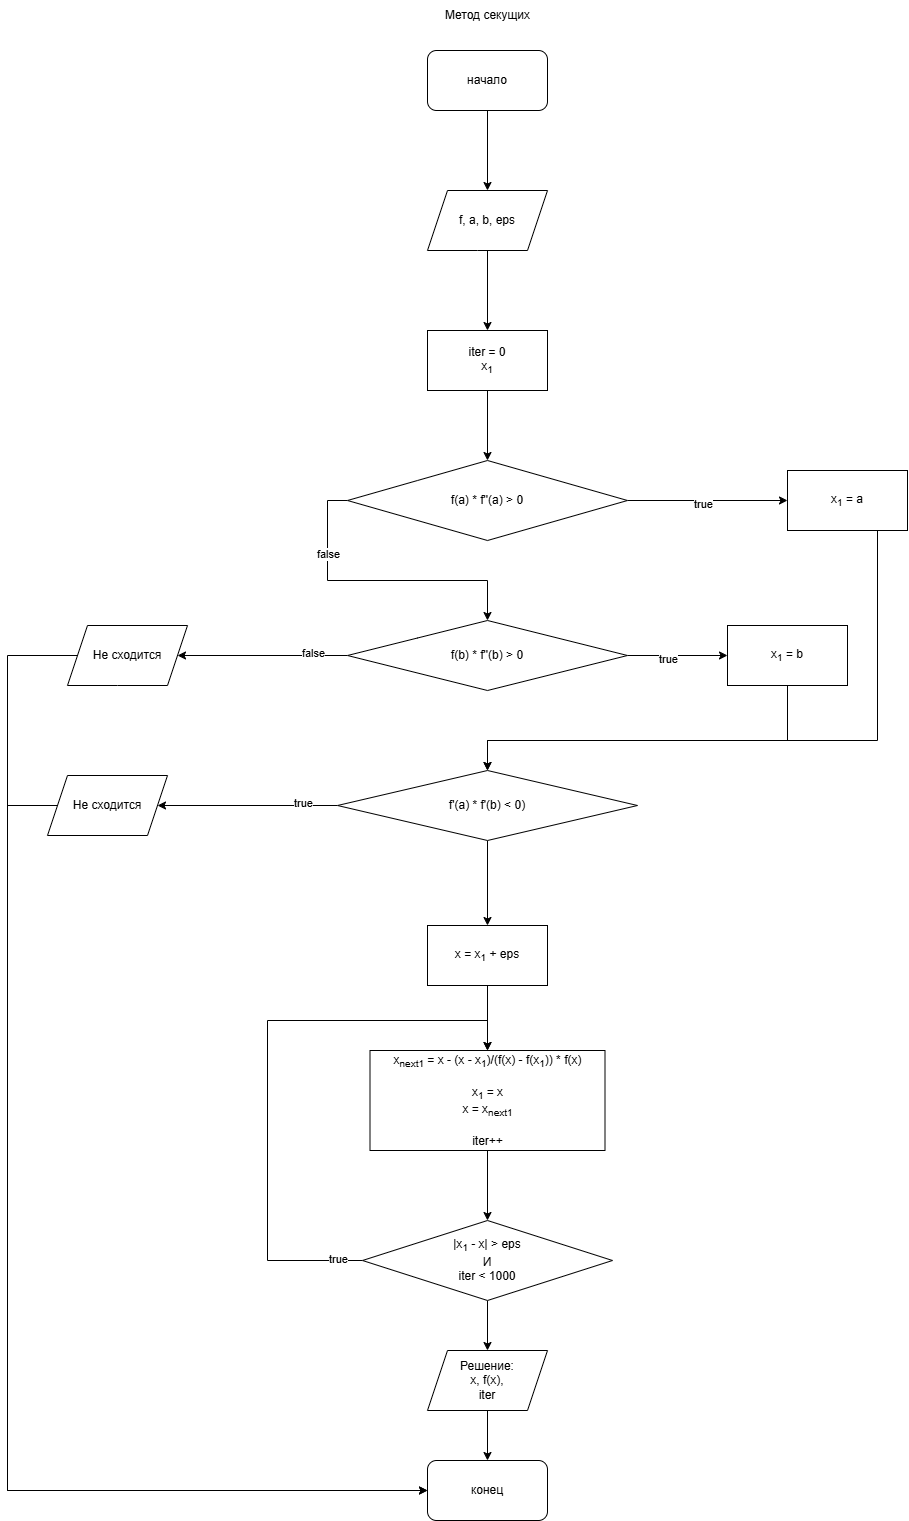

The diagram above was exported from draw.io. Its source (the exported page's mxGraphModel, read from the mxfile embedded in the PNG):
<mxGraphModel dx="1995" dy="1640" grid="1" gridSize="10" guides="1" tooltips="1" connect="1" arrows="1" fold="1" page="0" pageScale="1" pageWidth="827" pageHeight="1169" math="0" shadow="0">
  <root>
    <mxCell id="0" />
    <mxCell id="1" parent="0" />
    <mxCell id="2" value="" style="edgeStyle=orthogonalEdgeStyle;rounded=0;orthogonalLoop=1;jettySize=auto;html=1;" edge="1" source="3" target="5" parent="1">
      <mxGeometry relative="1" as="geometry" />
    </mxCell>
    <mxCell id="3" value="начало" style="rounded=1;whiteSpace=wrap;html=1;" vertex="1" parent="1">
      <mxGeometry x="1670" y="100" width="120" height="60" as="geometry" />
    </mxCell>
    <mxCell id="4" value="" style="edgeStyle=orthogonalEdgeStyle;rounded=0;orthogonalLoop=1;jettySize=auto;html=1;" edge="1" source="5" target="8" parent="1">
      <mxGeometry relative="1" as="geometry" />
    </mxCell>
    <mxCell id="5" value="f, a, b, eps" style="shape=parallelogram;perimeter=parallelogramPerimeter;whiteSpace=wrap;html=1;fixedSize=1;rounded=1;arcSize=0;" vertex="1" parent="1">
      <mxGeometry x="1670" y="240" width="120" height="60" as="geometry" />
    </mxCell>
    <mxCell id="6" value="Метод секущих" style="text;html=1;align=center;verticalAlign=middle;resizable=0;points=[];autosize=1;strokeColor=none;fillColor=none;" vertex="1" parent="1">
      <mxGeometry x="1675" y="50" width="110" height="30" as="geometry" />
    </mxCell>
    <mxCell id="7" value="" style="edgeStyle=orthogonalEdgeStyle;rounded=0;orthogonalLoop=1;jettySize=auto;html=1;" edge="1" source="8" target="13" parent="1">
      <mxGeometry relative="1" as="geometry" />
    </mxCell>
    <mxCell id="8" value="iter = 0&lt;div&gt;x&lt;sub&gt;1&lt;/sub&gt;&lt;/div&gt;" style="whiteSpace=wrap;html=1;rounded=1;arcSize=0;" vertex="1" parent="1">
      <mxGeometry x="1670" y="380" width="120" height="60" as="geometry" />
    </mxCell>
    <mxCell id="9" value="" style="edgeStyle=orthogonalEdgeStyle;rounded=0;orthogonalLoop=1;jettySize=auto;html=1;" edge="1" source="13" target="15" parent="1">
      <mxGeometry relative="1" as="geometry" />
    </mxCell>
    <mxCell id="10" value="true" style="edgeLabel;html=1;align=center;verticalAlign=middle;resizable=0;points=[];" vertex="1" connectable="0" parent="9">
      <mxGeometry x="-0.0484" y="-3" relative="1" as="geometry">
        <mxPoint as="offset" />
      </mxGeometry>
    </mxCell>
    <mxCell id="11" value="" style="edgeStyle=orthogonalEdgeStyle;rounded=0;orthogonalLoop=1;jettySize=auto;html=1;exitX=0;exitY=0.5;exitDx=0;exitDy=0;" edge="1" source="13" target="20" parent="1">
      <mxGeometry relative="1" as="geometry" />
    </mxCell>
    <mxCell id="12" value="false" style="edgeLabel;html=1;align=center;verticalAlign=middle;resizable=0;points=[];" vertex="1" connectable="0" parent="11">
      <mxGeometry x="-0.5222" relative="1" as="geometry">
        <mxPoint as="offset" />
      </mxGeometry>
    </mxCell>
    <mxCell id="13" value="f(a) * f''(a) &amp;gt; 0" style="rhombus;whiteSpace=wrap;html=1;rounded=1;arcSize=0;" vertex="1" parent="1">
      <mxGeometry x="1590" y="510" width="280" height="80" as="geometry" />
    </mxCell>
    <mxCell id="14" style="edgeStyle=orthogonalEdgeStyle;rounded=0;orthogonalLoop=1;jettySize=auto;html=1;exitX=0.75;exitY=1;exitDx=0;exitDy=0;entryX=0.5;entryY=0;entryDx=0;entryDy=0;" edge="1" source="15" target="28" parent="1">
      <mxGeometry relative="1" as="geometry">
        <Array as="points">
          <mxPoint x="2120" y="790" />
          <mxPoint x="1730" y="790" />
        </Array>
      </mxGeometry>
    </mxCell>
    <mxCell id="15" value="x&lt;sub&gt;1&lt;/sub&gt; = a" style="whiteSpace=wrap;html=1;rounded=1;arcSize=0;" vertex="1" parent="1">
      <mxGeometry x="2030" y="520" width="120" height="60" as="geometry" />
    </mxCell>
    <mxCell id="16" value="" style="edgeStyle=orthogonalEdgeStyle;rounded=0;orthogonalLoop=1;jettySize=auto;html=1;" edge="1" source="20" target="22" parent="1">
      <mxGeometry relative="1" as="geometry" />
    </mxCell>
    <mxCell id="17" value="true" style="edgeLabel;html=1;align=center;verticalAlign=middle;resizable=0;points=[];" vertex="1" connectable="0" parent="16">
      <mxGeometry x="-0.1783" y="-3" relative="1" as="geometry">
        <mxPoint as="offset" />
      </mxGeometry>
    </mxCell>
    <mxCell id="18" value="" style="edgeStyle=orthogonalEdgeStyle;rounded=0;orthogonalLoop=1;jettySize=auto;html=1;" edge="1" source="20" target="24" parent="1">
      <mxGeometry relative="1" as="geometry" />
    </mxCell>
    <mxCell id="19" value="false" style="edgeLabel;html=1;align=center;verticalAlign=middle;resizable=0;points=[];" vertex="1" connectable="0" parent="18">
      <mxGeometry x="-0.5845" y="-3" relative="1" as="geometry">
        <mxPoint as="offset" />
      </mxGeometry>
    </mxCell>
    <mxCell id="20" value="f(b) * f''(b) &amp;gt; 0" style="rhombus;whiteSpace=wrap;html=1;rounded=1;arcSize=0;" vertex="1" parent="1">
      <mxGeometry x="1590" y="670" width="280" height="70" as="geometry" />
    </mxCell>
    <mxCell id="21" style="edgeStyle=orthogonalEdgeStyle;rounded=0;orthogonalLoop=1;jettySize=auto;html=1;entryX=0.5;entryY=0;entryDx=0;entryDy=0;" edge="1" source="22" target="28" parent="1">
      <mxGeometry relative="1" as="geometry">
        <Array as="points">
          <mxPoint x="2030" y="790" />
          <mxPoint x="1730" y="790" />
        </Array>
      </mxGeometry>
    </mxCell>
    <mxCell id="22" value="x&lt;sub&gt;1&lt;/sub&gt; = b" style="whiteSpace=wrap;html=1;rounded=1;arcSize=0;" vertex="1" parent="1">
      <mxGeometry x="1970" y="675" width="120" height="60" as="geometry" />
    </mxCell>
    <mxCell id="23" style="edgeStyle=orthogonalEdgeStyle;rounded=0;orthogonalLoop=1;jettySize=auto;html=1;entryX=0;entryY=0.5;entryDx=0;entryDy=0;" edge="1" source="24" target="41" parent="1">
      <mxGeometry relative="1" as="geometry">
        <Array as="points">
          <mxPoint x="1250" y="705" />
          <mxPoint x="1250" y="1540" />
        </Array>
      </mxGeometry>
    </mxCell>
    <mxCell id="24" value="Не сходится" style="shape=parallelogram;perimeter=parallelogramPerimeter;whiteSpace=wrap;html=1;fixedSize=1;rounded=1;arcSize=0;" vertex="1" parent="1">
      <mxGeometry x="1310" y="675" width="120" height="60" as="geometry" />
    </mxCell>
    <mxCell id="25" value="" style="edgeStyle=orthogonalEdgeStyle;rounded=0;orthogonalLoop=1;jettySize=auto;html=1;" edge="1" source="28" target="30" parent="1">
      <mxGeometry relative="1" as="geometry" />
    </mxCell>
    <mxCell id="26" value="true" style="edgeLabel;html=1;align=center;verticalAlign=middle;resizable=0;points=[];" vertex="1" connectable="0" parent="25">
      <mxGeometry x="-0.6018" y="-3" relative="1" as="geometry">
        <mxPoint as="offset" />
      </mxGeometry>
    </mxCell>
    <mxCell id="27" value="" style="edgeStyle=orthogonalEdgeStyle;rounded=0;orthogonalLoop=1;jettySize=auto;html=1;" edge="1" source="28" target="32" parent="1">
      <mxGeometry relative="1" as="geometry" />
    </mxCell>
    <mxCell id="28" value="f'(a) * f'(b) &amp;lt; 0)" style="rhombus;whiteSpace=wrap;html=1;" vertex="1" parent="1">
      <mxGeometry x="1580" y="820" width="300" height="70" as="geometry" />
    </mxCell>
    <mxCell id="29" style="edgeStyle=orthogonalEdgeStyle;rounded=0;orthogonalLoop=1;jettySize=auto;html=1;" edge="1" source="30" parent="1">
      <mxGeometry relative="1" as="geometry">
        <mxPoint x="1670" y="1540" as="targetPoint" />
        <Array as="points">
          <mxPoint x="1250" y="855" />
          <mxPoint x="1250" y="1540" />
        </Array>
      </mxGeometry>
    </mxCell>
    <mxCell id="30" value="Не сходится" style="shape=parallelogram;perimeter=parallelogramPerimeter;whiteSpace=wrap;html=1;fixedSize=1;" vertex="1" parent="1">
      <mxGeometry x="1290" y="825" width="120" height="60" as="geometry" />
    </mxCell>
    <mxCell id="31" value="" style="edgeStyle=orthogonalEdgeStyle;rounded=0;orthogonalLoop=1;jettySize=auto;html=1;" edge="1" source="32" target="34" parent="1">
      <mxGeometry relative="1" as="geometry" />
    </mxCell>
    <mxCell id="32" value="x = x&lt;sub&gt;1&lt;/sub&gt; + eps" style="whiteSpace=wrap;html=1;" vertex="1" parent="1">
      <mxGeometry x="1670" y="975" width="120" height="60" as="geometry" />
    </mxCell>
    <mxCell id="33" style="edgeStyle=orthogonalEdgeStyle;rounded=0;orthogonalLoop=1;jettySize=auto;html=1;entryX=0.5;entryY=0;entryDx=0;entryDy=0;" edge="1" source="34" target="38" parent="1">
      <mxGeometry relative="1" as="geometry" />
    </mxCell>
    <mxCell id="34" value="x&lt;sub&gt;next1&lt;/sub&gt; = x - (x - x&lt;sub&gt;1&lt;/sub&gt;)/(f(x) - f(x&lt;sub&gt;1&lt;/sub&gt;)) * f(x)&lt;div&gt;&lt;span style=&quot;background-color: transparent; color: light-dark(rgb(0, 0, 0), rgb(255, 255, 255));&quot;&gt;&lt;br&gt;&lt;/span&gt;&lt;/div&gt;&lt;div&gt;&lt;span style=&quot;background-color: transparent; color: light-dark(rgb(0, 0, 0), rgb(255, 255, 255));&quot;&gt;x&lt;sub&gt;1&lt;/sub&gt; = x&lt;/span&gt;&lt;/div&gt;&lt;div&gt;&lt;div&gt;&lt;span style=&quot;background-color: transparent; color: light-dark(rgb(0, 0, 0), rgb(255, 255, 255));&quot;&gt;x = x&lt;sub&gt;next1&lt;/sub&gt;&lt;/span&gt;&lt;/div&gt;&lt;/div&gt;&lt;div&gt;&lt;span style=&quot;background-color: transparent; color: light-dark(rgb(0, 0, 0), rgb(255, 255, 255));&quot;&gt;&lt;br&gt;&lt;/span&gt;&lt;/div&gt;&lt;div&gt;&lt;span style=&quot;background-color: transparent; color: light-dark(rgb(0, 0, 0), rgb(255, 255, 255));&quot;&gt;iter++&lt;/span&gt;&lt;/div&gt;" style="whiteSpace=wrap;html=1;" vertex="1" parent="1">
      <mxGeometry x="1612.5" y="1100" width="235" height="100" as="geometry" />
    </mxCell>
    <mxCell id="35" style="edgeStyle=orthogonalEdgeStyle;rounded=0;orthogonalLoop=1;jettySize=auto;html=1;exitX=0.5;exitY=1;exitDx=0;exitDy=0;entryX=0.5;entryY=0;entryDx=0;entryDy=0;" edge="1" source="38" target="40" parent="1">
      <mxGeometry relative="1" as="geometry" />
    </mxCell>
    <mxCell id="36" style="edgeStyle=orthogonalEdgeStyle;rounded=0;orthogonalLoop=1;jettySize=auto;html=1;entryX=0.5;entryY=0;entryDx=0;entryDy=0;" edge="1" source="38" target="34" parent="1">
      <mxGeometry relative="1" as="geometry">
        <Array as="points">
          <mxPoint x="1510" y="1310" />
          <mxPoint x="1510" y="1070" />
          <mxPoint x="1730" y="1070" />
        </Array>
      </mxGeometry>
    </mxCell>
    <mxCell id="37" value="true" style="edgeLabel;html=1;align=center;verticalAlign=middle;resizable=0;points=[];" vertex="1" connectable="0" parent="36">
      <mxGeometry x="-0.9175" y="-2" relative="1" as="geometry">
        <mxPoint as="offset" />
      </mxGeometry>
    </mxCell>
    <mxCell id="38" value="|x&lt;sub&gt;1&lt;/sub&gt; - x|&amp;nbsp;&amp;gt; eps&lt;div&gt;И&lt;br&gt;&lt;div&gt;iter &amp;lt; 1000&lt;/div&gt;&lt;/div&gt;" style="rhombus;whiteSpace=wrap;html=1;" vertex="1" parent="1">
      <mxGeometry x="1605" y="1270" width="250" height="80" as="geometry" />
    </mxCell>
    <mxCell id="39" style="edgeStyle=orthogonalEdgeStyle;rounded=0;orthogonalLoop=1;jettySize=auto;html=1;entryX=0.5;entryY=0;entryDx=0;entryDy=0;" edge="1" source="40" target="41" parent="1">
      <mxGeometry relative="1" as="geometry" />
    </mxCell>
    <mxCell id="40" value="Решение:&lt;div&gt;x, f(x),&lt;/div&gt;&lt;div&gt;iter&lt;/div&gt;" style="shape=parallelogram;perimeter=parallelogramPerimeter;whiteSpace=wrap;html=1;fixedSize=1;" vertex="1" parent="1">
      <mxGeometry x="1670" y="1400" width="120" height="60" as="geometry" />
    </mxCell>
    <mxCell id="41" value="конец" style="rounded=1;whiteSpace=wrap;html=1;" vertex="1" parent="1">
      <mxGeometry x="1670" y="1510" width="120" height="60" as="geometry" />
    </mxCell>
  </root>
</mxGraphModel>